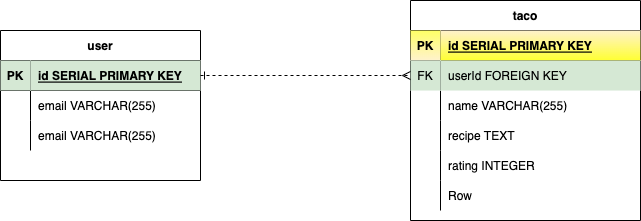

The diagram above was exported from draw.io. Its source (the exported page's mxGraphModel, read from the mxfile embedded in the PNG):
<mxGraphModel dx="806" dy="796" grid="1" gridSize="10" guides="1" tooltips="1" connect="1" arrows="1" fold="1" page="1" pageScale="1" pageWidth="1200" pageHeight="1600" math="0" shadow="0">
  <root>
    <mxCell id="0" />
    <mxCell id="1" parent="0" />
    <mxCell id="QBFrdTR-lUMFJOXr2ay8-1" value="user" style="shape=table;startSize=30;container=1;collapsible=1;childLayout=tableLayout;fixedRows=1;rowLines=0;fontStyle=1;align=center;resizeLast=1;" parent="1" vertex="1">
      <mxGeometry x="60" y="220" width="200" height="150" as="geometry" />
    </mxCell>
    <mxCell id="QBFrdTR-lUMFJOXr2ay8-2" value="" style="shape=tableRow;horizontal=0;startSize=0;swimlaneHead=0;swimlaneBody=0;fillColor=none;collapsible=0;dropTarget=0;points=[[0,0.5],[1,0.5]];portConstraint=eastwest;top=0;left=0;right=0;bottom=1;" parent="QBFrdTR-lUMFJOXr2ay8-1" vertex="1">
      <mxGeometry y="30" width="200" height="30" as="geometry" />
    </mxCell>
    <mxCell id="QBFrdTR-lUMFJOXr2ay8-3" value="PK" style="shape=partialRectangle;connectable=0;fillColor=#d5e8d4;top=0;left=0;bottom=0;right=0;fontStyle=1;overflow=hidden;strokeColor=#82b366;" parent="QBFrdTR-lUMFJOXr2ay8-2" vertex="1">
      <mxGeometry width="30" height="30" as="geometry">
        <mxRectangle width="30" height="30" as="alternateBounds" />
      </mxGeometry>
    </mxCell>
    <mxCell id="QBFrdTR-lUMFJOXr2ay8-4" value="id SERIAL PRIMARY KEY" style="shape=partialRectangle;connectable=0;fillColor=#d5e8d4;top=0;left=0;bottom=0;right=0;align=left;spacingLeft=6;fontStyle=5;overflow=hidden;strokeColor=#82b366;" parent="QBFrdTR-lUMFJOXr2ay8-2" vertex="1">
      <mxGeometry x="30" width="170" height="30" as="geometry">
        <mxRectangle width="170" height="30" as="alternateBounds" />
      </mxGeometry>
    </mxCell>
    <mxCell id="QBFrdTR-lUMFJOXr2ay8-5" value="" style="shape=tableRow;horizontal=0;startSize=0;swimlaneHead=0;swimlaneBody=0;fillColor=none;collapsible=0;dropTarget=0;points=[[0,0.5],[1,0.5]];portConstraint=eastwest;top=0;left=0;right=0;bottom=0;" parent="QBFrdTR-lUMFJOXr2ay8-1" vertex="1">
      <mxGeometry y="60" width="200" height="30" as="geometry" />
    </mxCell>
    <mxCell id="QBFrdTR-lUMFJOXr2ay8-6" value="" style="shape=partialRectangle;connectable=0;fillColor=none;top=0;left=0;bottom=0;right=0;editable=1;overflow=hidden;" parent="QBFrdTR-lUMFJOXr2ay8-5" vertex="1">
      <mxGeometry width="30" height="30" as="geometry">
        <mxRectangle width="30" height="30" as="alternateBounds" />
      </mxGeometry>
    </mxCell>
    <mxCell id="QBFrdTR-lUMFJOXr2ay8-7" value="email VARCHAR(255)" style="shape=partialRectangle;connectable=0;fillColor=none;top=0;left=0;bottom=0;right=0;align=left;spacingLeft=6;overflow=hidden;" parent="QBFrdTR-lUMFJOXr2ay8-5" vertex="1">
      <mxGeometry x="30" width="170" height="30" as="geometry">
        <mxRectangle width="170" height="30" as="alternateBounds" />
      </mxGeometry>
    </mxCell>
    <mxCell id="QBFrdTR-lUMFJOXr2ay8-8" value="" style="shape=tableRow;horizontal=0;startSize=0;swimlaneHead=0;swimlaneBody=0;fillColor=none;collapsible=0;dropTarget=0;points=[[0,0.5],[1,0.5]];portConstraint=eastwest;top=0;left=0;right=0;bottom=0;" parent="QBFrdTR-lUMFJOXr2ay8-1" vertex="1">
      <mxGeometry y="90" width="200" height="30" as="geometry" />
    </mxCell>
    <mxCell id="QBFrdTR-lUMFJOXr2ay8-9" value="" style="shape=partialRectangle;connectable=0;fillColor=none;top=0;left=0;bottom=0;right=0;editable=1;overflow=hidden;" parent="QBFrdTR-lUMFJOXr2ay8-8" vertex="1">
      <mxGeometry width="30" height="30" as="geometry">
        <mxRectangle width="30" height="30" as="alternateBounds" />
      </mxGeometry>
    </mxCell>
    <mxCell id="QBFrdTR-lUMFJOXr2ay8-10" value="email VARCHAR(255)" style="shape=partialRectangle;connectable=0;fillColor=none;top=0;left=0;bottom=0;right=0;align=left;spacingLeft=6;overflow=hidden;" parent="QBFrdTR-lUMFJOXr2ay8-8" vertex="1">
      <mxGeometry x="30" width="170" height="30" as="geometry">
        <mxRectangle width="170" height="30" as="alternateBounds" />
      </mxGeometry>
    </mxCell>
    <mxCell id="Yi96zq9bZWE2daSHAwDP-14" value="taco" style="shape=table;startSize=30;container=1;collapsible=1;childLayout=tableLayout;fixedRows=1;rowLines=0;fontStyle=1;align=center;resizeLast=1;" vertex="1" parent="1">
      <mxGeometry x="470" y="190" width="230" height="220" as="geometry" />
    </mxCell>
    <mxCell id="Yi96zq9bZWE2daSHAwDP-15" value="" style="shape=tableRow;horizontal=0;startSize=0;swimlaneHead=0;swimlaneBody=0;fillColor=none;collapsible=0;dropTarget=0;points=[[0,0.5],[1,0.5]];portConstraint=eastwest;top=0;left=0;right=0;bottom=1;" vertex="1" parent="Yi96zq9bZWE2daSHAwDP-14">
      <mxGeometry y="30" width="230" height="30" as="geometry" />
    </mxCell>
    <mxCell id="Yi96zq9bZWE2daSHAwDP-16" value="PK" style="shape=partialRectangle;connectable=0;fillColor=#fff2cc;top=0;left=0;bottom=0;right=0;fontStyle=1;overflow=hidden;strokeColor=#d6b656;gradientColor=#FFFF66;gradientDirection=north;" vertex="1" parent="Yi96zq9bZWE2daSHAwDP-15">
      <mxGeometry width="30" height="30" as="geometry">
        <mxRectangle width="30" height="30" as="alternateBounds" />
      </mxGeometry>
    </mxCell>
    <mxCell id="Yi96zq9bZWE2daSHAwDP-17" value="id SERIAL PRIMARY KEY" style="shape=partialRectangle;connectable=0;fillColor=#fff2cc;top=0;left=0;bottom=0;right=0;align=left;spacingLeft=6;fontStyle=5;overflow=hidden;strokeColor=#d6b656;gradientColor=#FFFF33;" vertex="1" parent="Yi96zq9bZWE2daSHAwDP-15">
      <mxGeometry x="30" width="200" height="30" as="geometry">
        <mxRectangle width="200" height="30" as="alternateBounds" />
      </mxGeometry>
    </mxCell>
    <mxCell id="Yi96zq9bZWE2daSHAwDP-27" value="" style="shape=tableRow;horizontal=0;startSize=0;swimlaneHead=0;swimlaneBody=0;fillColor=none;collapsible=0;dropTarget=0;points=[[0,0.5],[1,0.5]];portConstraint=eastwest;top=0;left=0;right=0;bottom=0;" vertex="1" parent="Yi96zq9bZWE2daSHAwDP-14">
      <mxGeometry y="60" width="230" height="30" as="geometry" />
    </mxCell>
    <mxCell id="Yi96zq9bZWE2daSHAwDP-28" value="FK" style="shape=partialRectangle;connectable=0;fillColor=#d5e8d4;top=0;left=0;bottom=0;right=0;fontStyle=0;overflow=hidden;strokeColor=#82b366;" vertex="1" parent="Yi96zq9bZWE2daSHAwDP-27">
      <mxGeometry width="30" height="30" as="geometry">
        <mxRectangle width="30" height="30" as="alternateBounds" />
      </mxGeometry>
    </mxCell>
    <mxCell id="Yi96zq9bZWE2daSHAwDP-29" value="userId FOREIGN KEY" style="shape=partialRectangle;connectable=0;fillColor=#d5e8d4;top=0;left=0;bottom=0;right=0;align=left;spacingLeft=6;fontStyle=0;overflow=hidden;strokeColor=#82b366;" vertex="1" parent="Yi96zq9bZWE2daSHAwDP-27">
      <mxGeometry x="30" width="200" height="30" as="geometry">
        <mxRectangle width="200" height="30" as="alternateBounds" />
      </mxGeometry>
    </mxCell>
    <mxCell id="Yi96zq9bZWE2daSHAwDP-18" value="" style="shape=tableRow;horizontal=0;startSize=0;swimlaneHead=0;swimlaneBody=0;fillColor=none;collapsible=0;dropTarget=0;points=[[0,0.5],[1,0.5]];portConstraint=eastwest;top=0;left=0;right=0;bottom=0;" vertex="1" parent="Yi96zq9bZWE2daSHAwDP-14">
      <mxGeometry y="90" width="230" height="30" as="geometry" />
    </mxCell>
    <mxCell id="Yi96zq9bZWE2daSHAwDP-19" value="" style="shape=partialRectangle;connectable=0;fillColor=none;top=0;left=0;bottom=0;right=0;editable=1;overflow=hidden;" vertex="1" parent="Yi96zq9bZWE2daSHAwDP-18">
      <mxGeometry width="30" height="30" as="geometry">
        <mxRectangle width="30" height="30" as="alternateBounds" />
      </mxGeometry>
    </mxCell>
    <mxCell id="Yi96zq9bZWE2daSHAwDP-20" value="name VARCHAR(255)" style="shape=partialRectangle;connectable=0;fillColor=none;top=0;left=0;bottom=0;right=0;align=left;spacingLeft=6;overflow=hidden;" vertex="1" parent="Yi96zq9bZWE2daSHAwDP-18">
      <mxGeometry x="30" width="200" height="30" as="geometry">
        <mxRectangle width="200" height="30" as="alternateBounds" />
      </mxGeometry>
    </mxCell>
    <mxCell id="Yi96zq9bZWE2daSHAwDP-21" value="" style="shape=tableRow;horizontal=0;startSize=0;swimlaneHead=0;swimlaneBody=0;fillColor=none;collapsible=0;dropTarget=0;points=[[0,0.5],[1,0.5]];portConstraint=eastwest;top=0;left=0;right=0;bottom=0;" vertex="1" parent="Yi96zq9bZWE2daSHAwDP-14">
      <mxGeometry y="120" width="230" height="30" as="geometry" />
    </mxCell>
    <mxCell id="Yi96zq9bZWE2daSHAwDP-22" value="" style="shape=partialRectangle;connectable=0;fillColor=none;top=0;left=0;bottom=0;right=0;editable=1;overflow=hidden;" vertex="1" parent="Yi96zq9bZWE2daSHAwDP-21">
      <mxGeometry width="30" height="30" as="geometry">
        <mxRectangle width="30" height="30" as="alternateBounds" />
      </mxGeometry>
    </mxCell>
    <mxCell id="Yi96zq9bZWE2daSHAwDP-23" value="recipe TEXT" style="shape=partialRectangle;connectable=0;fillColor=none;top=0;left=0;bottom=0;right=0;align=left;spacingLeft=6;overflow=hidden;" vertex="1" parent="Yi96zq9bZWE2daSHAwDP-21">
      <mxGeometry x="30" width="200" height="30" as="geometry">
        <mxRectangle width="200" height="30" as="alternateBounds" />
      </mxGeometry>
    </mxCell>
    <mxCell id="Yi96zq9bZWE2daSHAwDP-24" value="" style="shape=tableRow;horizontal=0;startSize=0;swimlaneHead=0;swimlaneBody=0;fillColor=none;collapsible=0;dropTarget=0;points=[[0,0.5],[1,0.5]];portConstraint=eastwest;top=0;left=0;right=0;bottom=0;" vertex="1" parent="Yi96zq9bZWE2daSHAwDP-14">
      <mxGeometry y="150" width="230" height="30" as="geometry" />
    </mxCell>
    <mxCell id="Yi96zq9bZWE2daSHAwDP-25" value="" style="shape=partialRectangle;connectable=0;fillColor=none;top=0;left=0;bottom=0;right=0;editable=1;overflow=hidden;" vertex="1" parent="Yi96zq9bZWE2daSHAwDP-24">
      <mxGeometry width="30" height="30" as="geometry">
        <mxRectangle width="30" height="30" as="alternateBounds" />
      </mxGeometry>
    </mxCell>
    <mxCell id="Yi96zq9bZWE2daSHAwDP-26" value="rating INTEGER" style="shape=partialRectangle;connectable=0;fillColor=none;top=0;left=0;bottom=0;right=0;align=left;spacingLeft=6;overflow=hidden;" vertex="1" parent="Yi96zq9bZWE2daSHAwDP-24">
      <mxGeometry x="30" width="200" height="30" as="geometry">
        <mxRectangle width="200" height="30" as="alternateBounds" />
      </mxGeometry>
    </mxCell>
    <mxCell id="Yi96zq9bZWE2daSHAwDP-33" value="" style="shape=tableRow;horizontal=0;startSize=0;swimlaneHead=0;swimlaneBody=0;fillColor=none;collapsible=0;dropTarget=0;points=[[0,0.5],[1,0.5]];portConstraint=eastwest;top=0;left=0;right=0;bottom=0;" vertex="1" parent="Yi96zq9bZWE2daSHAwDP-14">
      <mxGeometry y="180" width="230" height="30" as="geometry" />
    </mxCell>
    <mxCell id="Yi96zq9bZWE2daSHAwDP-34" value="" style="shape=partialRectangle;connectable=0;fillColor=none;top=0;left=0;bottom=0;right=0;editable=1;overflow=hidden;" vertex="1" parent="Yi96zq9bZWE2daSHAwDP-33">
      <mxGeometry width="30" height="30" as="geometry">
        <mxRectangle width="30" height="30" as="alternateBounds" />
      </mxGeometry>
    </mxCell>
    <mxCell id="Yi96zq9bZWE2daSHAwDP-35" value="Row" style="shape=partialRectangle;connectable=0;fillColor=none;top=0;left=0;bottom=0;right=0;align=left;spacingLeft=6;overflow=hidden;" vertex="1" parent="Yi96zq9bZWE2daSHAwDP-33">
      <mxGeometry x="30" width="200" height="30" as="geometry">
        <mxRectangle width="200" height="30" as="alternateBounds" />
      </mxGeometry>
    </mxCell>
    <mxCell id="Yi96zq9bZWE2daSHAwDP-36" style="edgeStyle=orthogonalEdgeStyle;rounded=0;orthogonalLoop=1;jettySize=auto;html=1;exitX=1;exitY=0.5;exitDx=0;exitDy=0;entryX=0;entryY=0.5;entryDx=0;entryDy=0;endArrow=ERmany;endFill=0;dashed=1;startArrow=ERone;startFill=0;" edge="1" parent="1" source="QBFrdTR-lUMFJOXr2ay8-2" target="Yi96zq9bZWE2daSHAwDP-27">
      <mxGeometry relative="1" as="geometry" />
    </mxCell>
  </root>
</mxGraphModel>